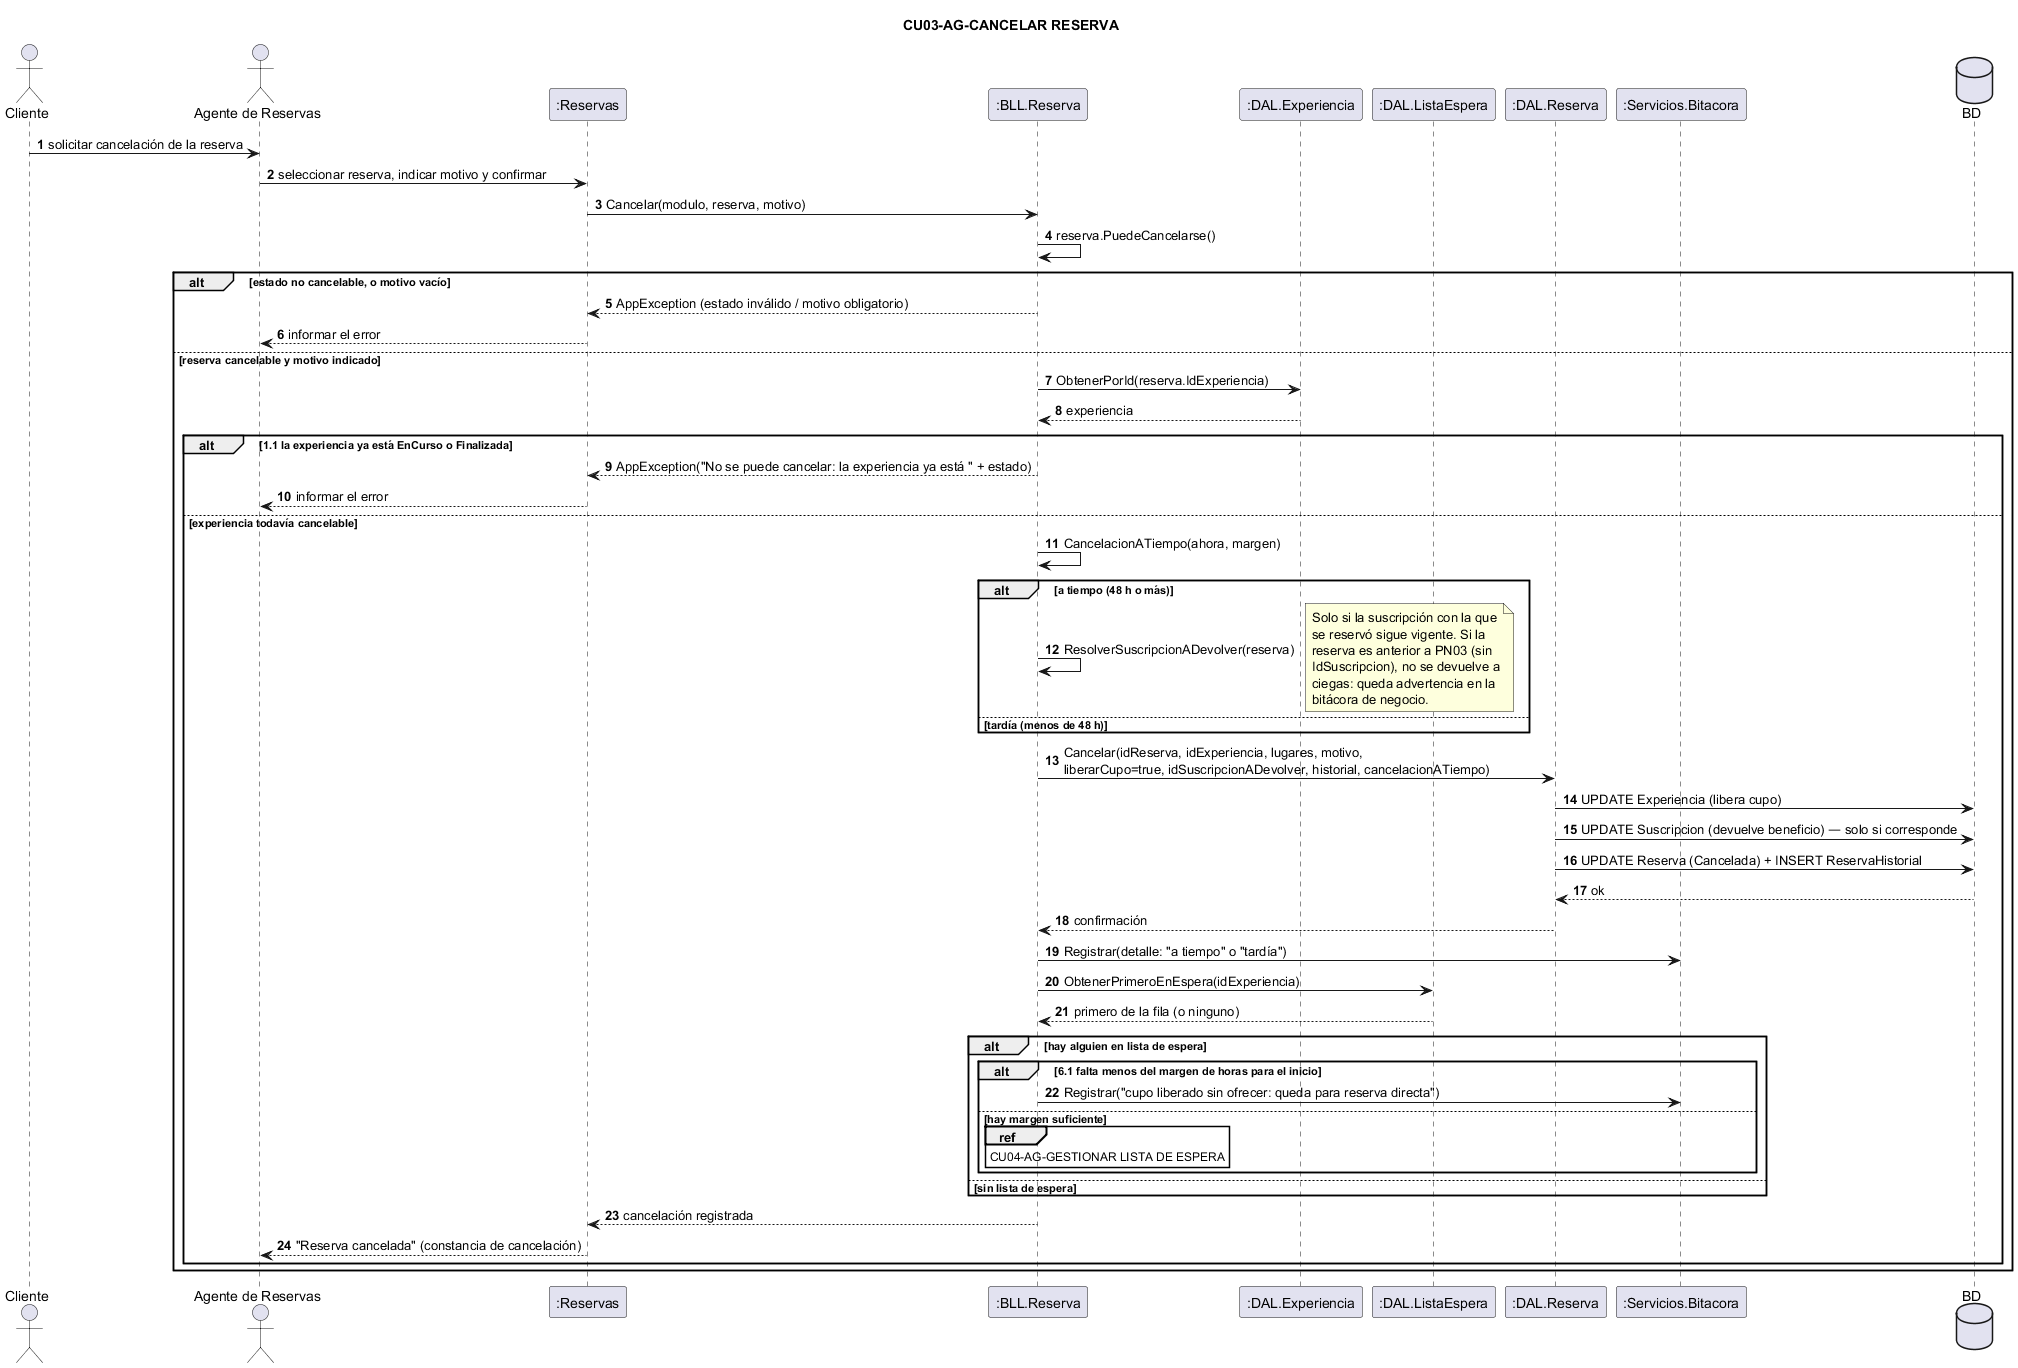

The diagram above was rendered by PlantUML. Its source (embedded in the PNG):
@startuml
title CU03-AG-CANCELAR RESERVA
actor "Cliente" as Cli
actor "Agente de Reservas" as Ag
participant ":Reservas" as F
participant ":BLL.Reserva" as BLL
participant ":DAL.Experiencia" as DE
participant ":DAL.ListaEspera" as DLE
participant ":DAL.Reserva" as DR
participant ":Servicios.Bitacora" as BIT
database "BD" as DB

autonumber
Cli -> Ag : solicitar cancelación de la reserva
Ag -> F : seleccionar reserva, indicar motivo y confirmar
F -> BLL : Cancelar(modulo, reserva, motivo)
BLL -> BLL : reserva.PuedeCancelarse()

alt estado no cancelable, o motivo vacío
  BLL --> F : AppException (estado inválido / motivo obligatorio)
  F --> Ag : informar el error
else reserva cancelable y motivo indicado
  BLL -> DE : ObtenerPorId(reserva.IdExperiencia)
  DE --> BLL : experiencia

  alt 1.1 la experiencia ya está EnCurso o Finalizada
    BLL --> F : AppException("No se puede cancelar: la experiencia ya está " + estado)
    F --> Ag : informar el error
  else experiencia todavía cancelable
    BLL -> BLL : CancelacionATiempo(ahora, margen)

    alt a tiempo (48 h o más)
      BLL -> BLL : ResolverSuscripcionADevolver(reserva)
      note right
        Solo si la suscripción con la que
        se reservó sigue vigente. Si la
        reserva es anterior a PN03 (sin
        IdSuscripcion), no se devuelve a
        ciegas: queda advertencia en la
        bitácora de negocio.
      end note
    else tardía (menos de 48 h)
      note right: no se devuelve el beneficio del plan
    end

    BLL -> DR : Cancelar(idReserva, idExperiencia, lugares, motivo,\nliberarCupo=true, idSuscripcionADevolver, historial, cancelacionATiempo)
    DR -> DB : UPDATE Experiencia (libera cupo)
    DR -> DB : UPDATE Suscripcion (devuelve beneficio) — solo si corresponde
    DR -> DB : UPDATE Reserva (Cancelada) + INSERT ReservaHistorial
    DB --> DR : ok
    DR --> BLL : confirmación

    BLL -> BIT : Registrar(detalle: "a tiempo" o "tardía")

    BLL -> DLE : ObtenerPrimeroEnEspera(idExperiencia)
    DLE --> BLL : primero de la fila (o ninguno)

    alt hay alguien en lista de espera
      alt 6.1 falta menos del margen de horas para el inicio
        BLL -> BIT : Registrar("cupo liberado sin ofrecer: queda para reserva directa")
      else hay margen suficiente
        ref over BLL
          CU04-AG-GESTIONAR LISTA DE ESPERA
        end ref
      end
    else sin lista de espera
    end

    BLL --> F : cancelación registrada
    F --> Ag : "Reserva cancelada" (constancia de cancelación)
  end
end
@enduml